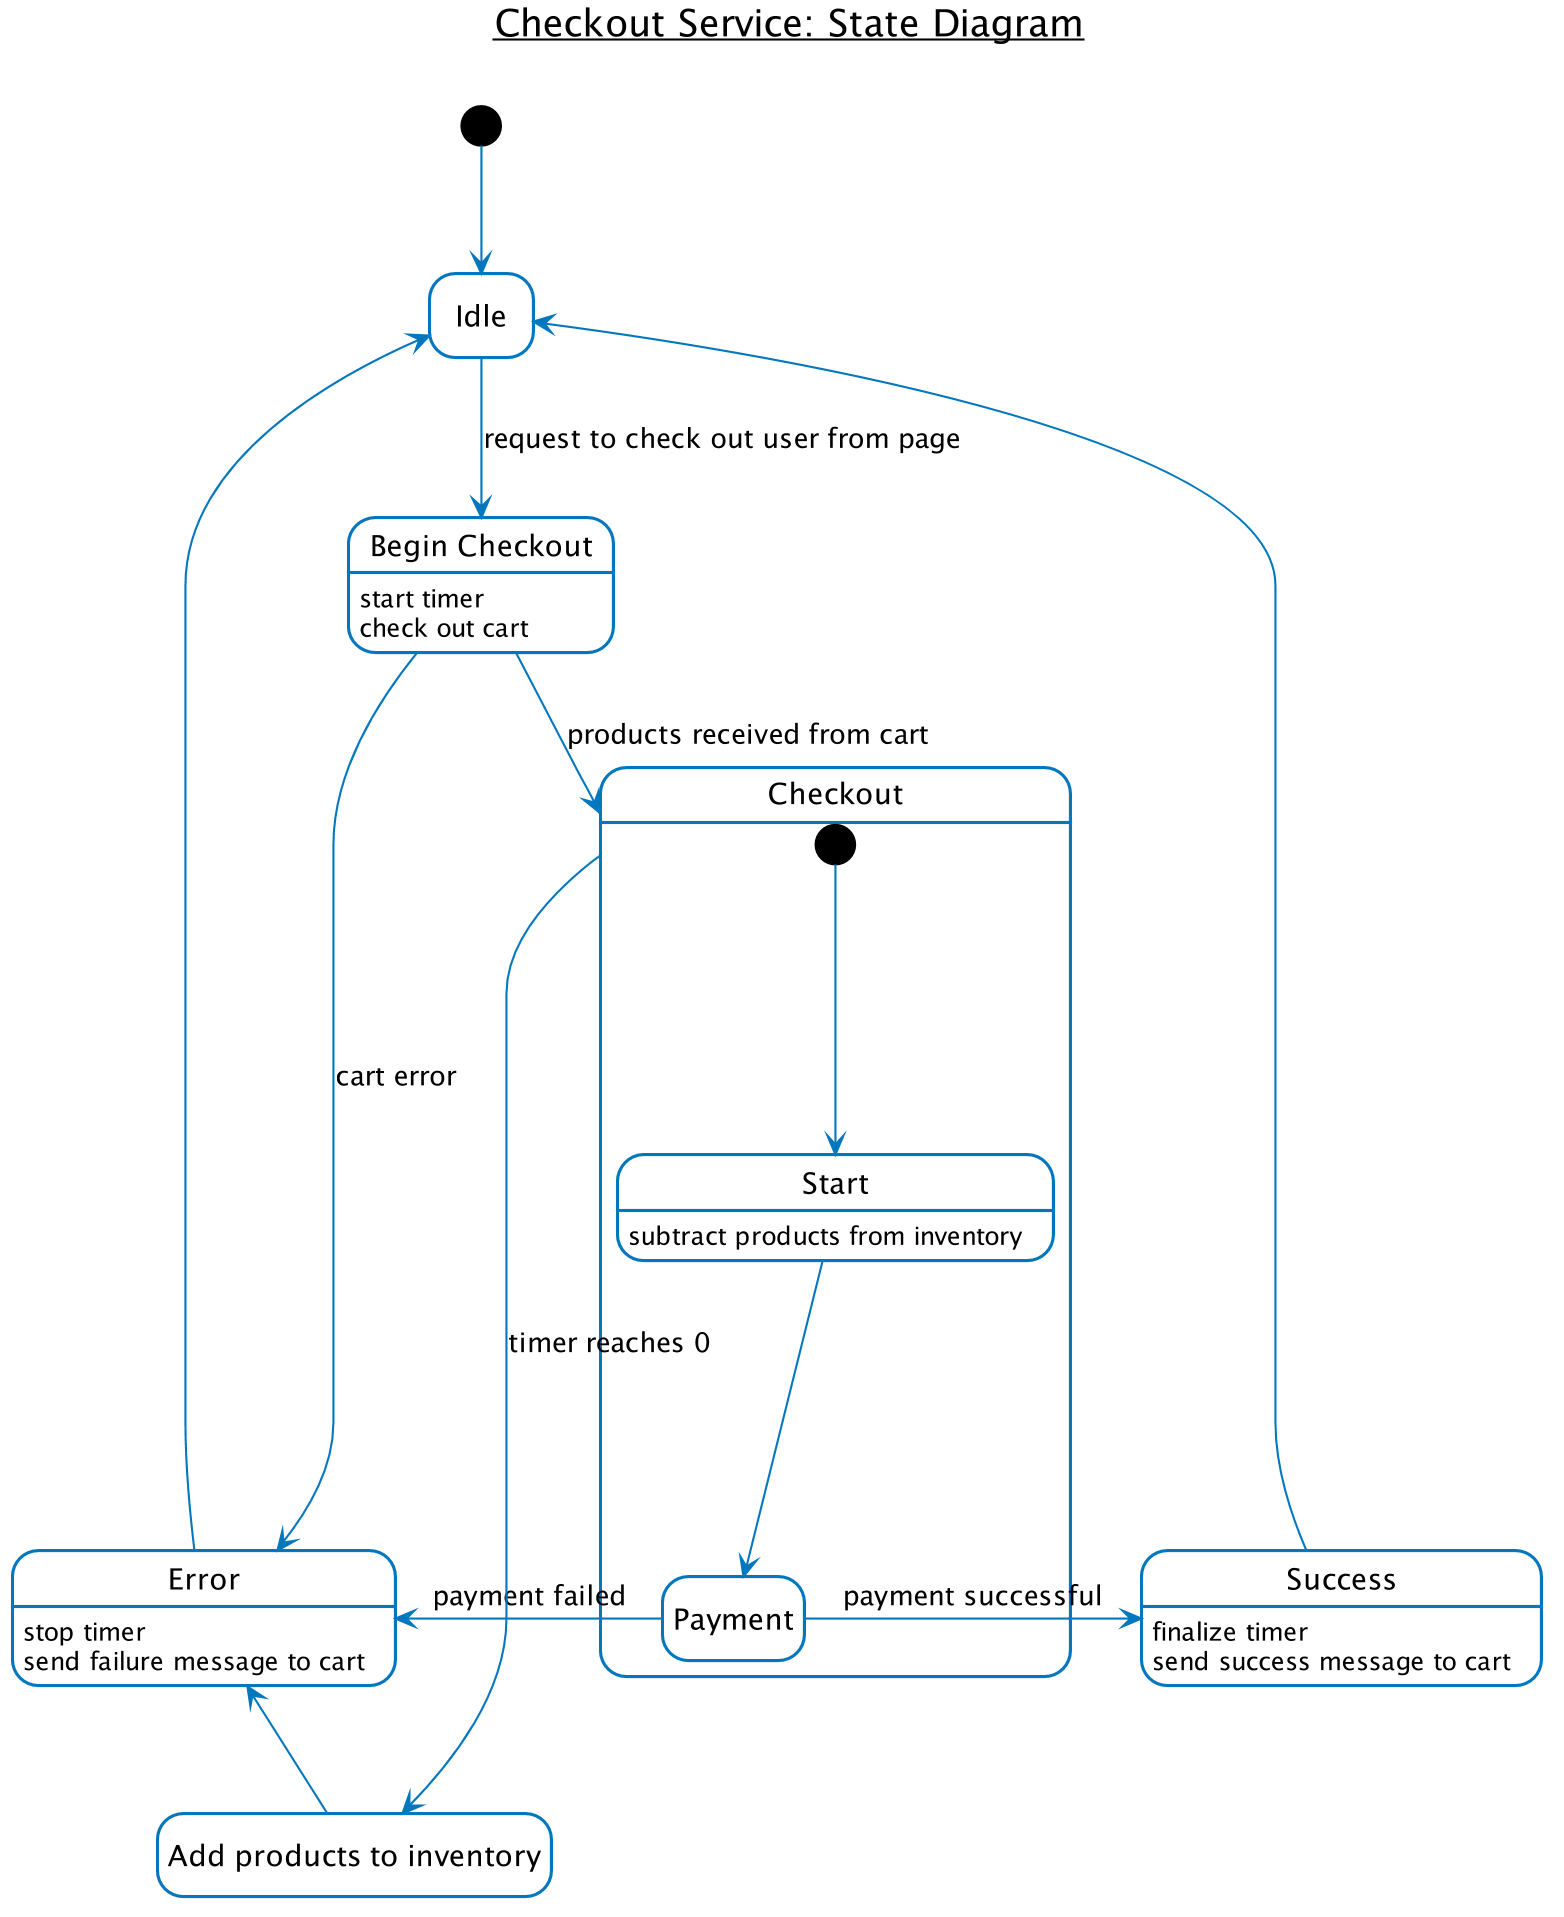

The diagram above was rendered by PlantUML. Its source (embedded in the PNG):
@startuml







skinparam {
}





skinparam {

    DPI 200
    Shadowing false
    DefaultFontName Roboto Condensed
    DefaultMonospacedFontName Inconsolata
    DefaultFontColor #000


    ArrowColor #0277BD
    ActivityBorderColor #0277BD
    ActivityDiamondBorderColor #0277BD
    ActorBorderColor #0277BD
    AgentBorderColor #0277BD
    ArtifactBorderColor #0277BD
    BoundaryBorderColor #0277BD
    ClassBorderColor #0277BD
    CloudBorderColor #0277BD
    CollectionsBorderColor #0277BD
    ComponentBorderColor #0277BD
    ControlBorderColor #0277BD
    DatabaseBorderColor #0277BD
    EntityBorderColor #0277BD
    FileBorderColor #0277BD
    FolderBorderColor #0277BD
    FrameBorderColor #0277BD
    InterfaceBorderColor #0277BD
    LegendBorderColor #0277BD
    NodeBorderColor #0277BD
    NoteBorderColor #0277BD
    ObjectBorderColor #0277BD
    PackageBorderColor #0277BD
    ParticipantBorderColor #0277BD
    PartitionBorderColor #0277BD
    QueueBorderColor #0277BD
    RectangleBorderColor #0277BD
    SequenceBoxBorderColor #0277BD
    SequenceDividerBorderColor #0277BD
    SequenceGroupBorderColor #0277BD
    SequenceLifeLineBorderColor #0277BD
    SequenceReferenceBorderColor #0277BD
    StackBorderColor #0277BD
    StateBorderColor #0277BD
    StorageBorderColor #0277BD
    SwimlaneBorderColor #0277BD
    UsecaseBorderColor #0277BD


    ActivityBackgroundColor #FFF
    ActivityDiamondBackgroundColor #FFF
    ActorBackgroundColor #FFF
    AgentBackgroundColor #FFF
    ArtifactBackgroundColor #FFF
    BackgroundColor #FFF
    BoundaryBackgroundColor #FFF
    ClassBackgroundColor #FFF
    ClassHeaderBackgroundColor #FFF
    CloudBackgroundColor #FFF
    CollectionsBackgroundColor #FFF
    ComponentBackgroundColor #FFF
    ControlBackgroundColor #FFF
    DatabaseBackgroundColor #FFF
    EntityBackgroundColor #FFF
    FileBackgroundColor #FFF
    FolderBackgroundColor #FFF
    FrameBackgroundColor #FFF
    IconPackageBackgroundColor #FFF
    IconPrivateBackgroundColor #FFF
    IconProtectedBackgroundColor #FFF
    IconPublicBackgroundColor #FFF
    InterfaceBackgroundColor #FFF
    LegendBackgroundColor #FFF
    NodeBackgroundColor #FFF
    NoteBackgroundColor #FFF
    ObjectBackgroundColor #FFF
    PackageBackgroundColor #FFF
    ParticipantBackgroundColor #FFF
    PartitionBackgroundColor #FFF
    QueueBackgroundColor #FFF
    RectangleBackgroundColor #FFF
    SequenceBoxBackgroundColor #FFF
    SequenceDividerBackgroundColor #FFF
    SequenceGroupBackgroundColor #FFF
    SequenceGroupBodyBackgroundColor #FFF
    SequenceLifeLineBackgroundColor #FFF
    SequenceReferenceBackgroundColor #FFF
    SequenceReferenceHeaderBackgroundColor #FFF
    StackBackgroundColor #FFF
    StateBackgroundColor #FFF
    StereotypeABackgroundColor #FFF
    StereotypeCBackgroundColor #FFF
    StereotypeEBackgroundColor #FFF
    StereotypeIBackgroundColor #FFF
    StereotypeNBackgroundColor #FFF
    StorageBackgroundColor #FFF
    TitleBackgroundColor #FFF
    UsecaseBackgroundColor #FFF




    roundcorner 8

    NoteFontName Roboto Condensed
    NoteFontStyle Italic

}
title __Checkout Service: State Diagram__\n
hide empty description

[*] -d-> Idle
Idle -d-> begin : request to check out user from page
  state "Begin Checkout" as begin
  begin : start timer
  begin : check out cart

begin -right-> Error : cart error
  Error : stop timer
  Error : send failure message to cart

begin -down-> checkout : products received from cart
  state "Checkout" as checkout {
    [*] --> Start
      Start : subtract products from inventory
    Start --> Payment
  }
Payment -left-> Success : payment successful
  Success : finalize timer
  Success : send success message to cart
Success -up-> Idle

Payment -right-> Error : payment failed

checkout -right-> readd_products : timer reaches 0
  state "Add products to inventory" as readd_products
readd_products -up-> Error

Error -up-> Idle
@enduml